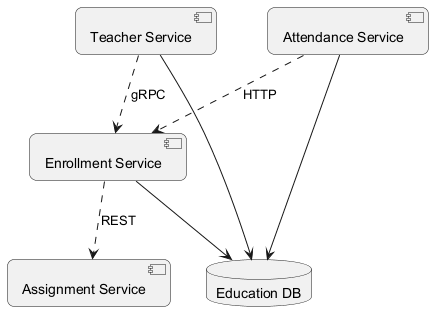

The diagram above was rendered by PlantUML. Its source (embedded in the PNG):
@startuml
skinparam backgroundColor #FFFFFF
skinparam roundCorner 15
component "Attendance Service" as C_AttendanceService
component "Assignment Service" as C_AssignmentService
component "Enrollment Service" as C_EnrollmentService
component "Teacher Service" as C_TeacherService
database "Education DB" as DB_education
C_AttendanceService --> DB_education
C_EnrollmentService --> DB_education
C_TeacherService --> DB_education
C_TeacherService ..> C_EnrollmentService : gRPC
C_EnrollmentService ..> C_AssignmentService : REST
C_AttendanceService ..> C_EnrollmentService : HTTP
@enduml